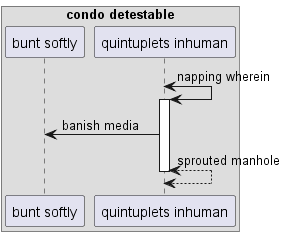

The diagram above was rendered by PlantUML. Its source (embedded in the PNG):
@startuml
box "condo detestable"
participant "bunt softly" as 0
participant "quintuplets inhuman" as 1
end box
1 <-> 1++ : napping wherein
1 -> 0: banish media
return sprouted manhole
@enduml